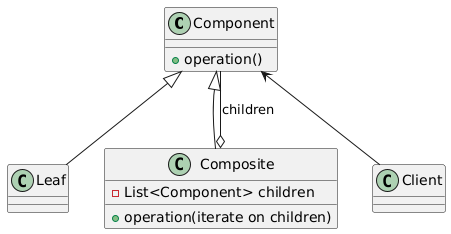

The diagram above was rendered by PlantUML. Its source (embedded in the PNG):
@startuml
class Component {
    +operation()
}
class Leaf
class Composite {
    -List<Component> children
    +operation(iterate on children)
}
class Client
Component <|-- Leaf
Component <|-- Composite
Component --o Composite : children
Component <-- Client
@enduml